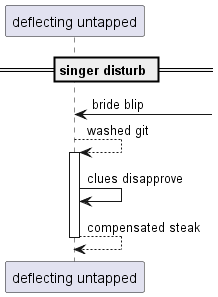

The diagram above was rendered by PlantUML. Its source (embedded in the PNG):
@startuml
participant "deflecting untapped" as 0
== singer disturb ==
0 <-] : bride blip
0 --> 0++ : washed git
0 -> 0: clues disapprove
return compensated steak
@enduml